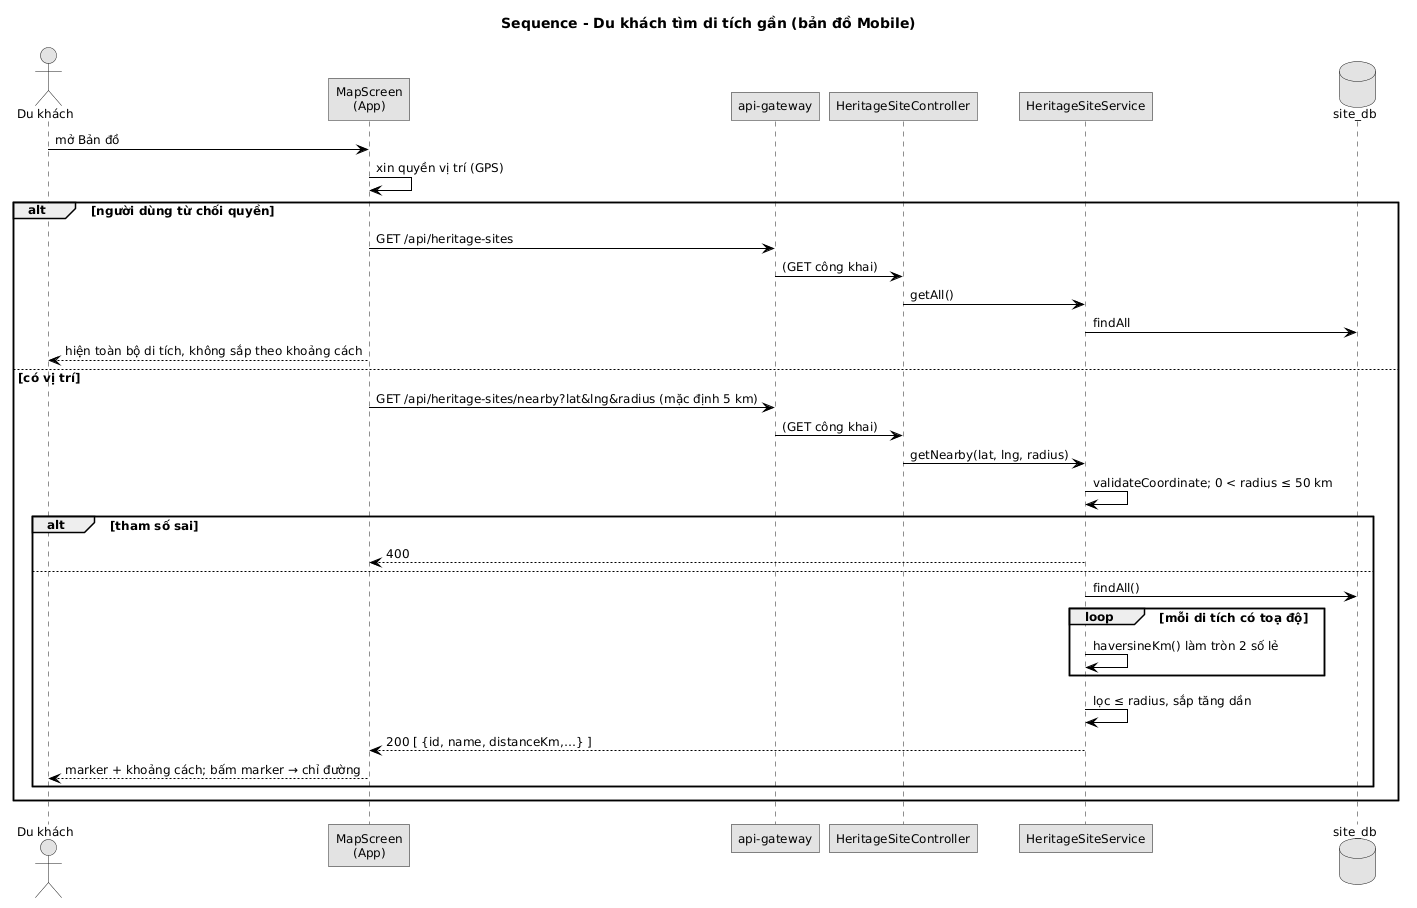

The diagram above was rendered by PlantUML. Its source (embedded in the PNG):
@startuml
skinparam defaultFontName "DejaVu Sans"
skinparam defaultFontSize 12
skinparam monochrome true
skinparam shadowing false
skinparam roundcorner 0
skinparam linetype ortho
skinparam classAttributeIconSize 0
skinparam sequenceMessageAlign left
skinparam ArrowColor #000000
title Sequence - Du khách tìm di tích gần (bản đồ Mobile)
actor "Du khách" as U
participant "MapScreen\n(App)" as M
participant "api-gateway" as G
participant "HeritageSiteController" as C
participant "HeritageSiteService" as S
database "site_db" as DB

U -> M : mở Bản đồ
M -> M : xin quyền vị trí (GPS)
alt người dùng từ chối quyền
  M -> G : GET /api/heritage-sites
  G -> C : (GET công khai)
  C -> S : getAll()
  S -> DB : findAll
  M --> U : hiện toàn bộ di tích, không sắp theo khoảng cách
else có vị trí
  M -> G : GET /api/heritage-sites/nearby?lat&lng&radius (mặc định 5 km)
  G -> C : (GET công khai)
  C -> S : getNearby(lat, lng, radius)
  S -> S : validateCoordinate; 0 < radius ≤ 50 km
  alt tham số sai
    S --> M : 400
  else
    S -> DB : findAll()
    loop mỗi di tích có toạ độ
      S -> S : haversineKm() làm tròn 2 số lẻ
    end
    S -> S : lọc ≤ radius, sắp tăng dần
    S --> M : 200 [ {id, name, distanceKm,…} ]
    M --> U : marker + khoảng cách; bấm marker → chỉ đường
  end
end
@enduml